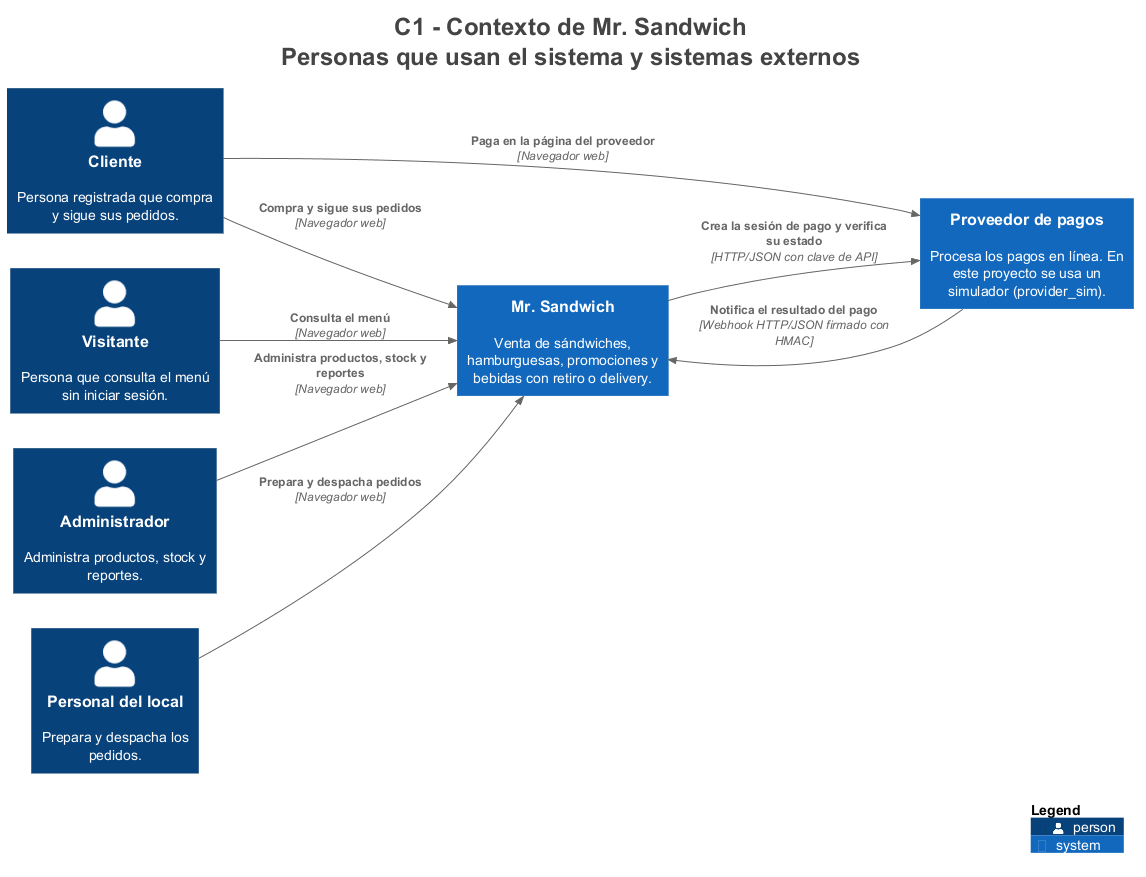

The diagram above was rendered by PlantUML. Its source (embedded in the PNG):
@startuml
title <size:24>C1 - Contexto de Mr. Sandwich</size>\n<size:24>Personas que usan el sistema y sistemas externos</size>

set separator none
left to right direction

<style>
  root {
    BackgroundColor: #ffffff
    FontColor: #444444
  }
</style>

!include <C4/C4>
!include <C4/C4_Context>

Person(Visitante, "Visitante", $descr="Persona que consulta el menú sin iniciar sesión.", $tags="", $link="")
Person(Cliente, "Cliente", $descr="Persona registrada que compra y sigue sus pedidos.", $tags="", $link="")
Person(Personaldellocal, "Personal del local", $descr="Prepara y despacha los pedidos.", $tags="", $link="")
Person(Administrador, "Administrador", $descr="Administra productos, stock y reportes.", $tags="", $link="")
System(Proveedordepagos, "Proveedor de pagos", $descr="Procesa los pagos en línea. En este proyecto se usa un simulador (provider_sim).", $tags="", $link="")
System(MrSandwich, "Mr. Sandwich", $descr="Venta de sándwiches, hamburguesas, promociones y bebidas con retiro o delivery.", $tags="", $link="")

Rel(MrSandwich, Proveedordepagos, "Crea la sesión de pago y verifica su estado", $techn="HTTP/JSON con clave de API", $tags="", $link="")
Rel(Visitante, MrSandwich, "Consulta el menú", $techn="Navegador web", $tags="", $link="")
Rel(Cliente, MrSandwich, "Compra y sigue sus pedidos", $techn="Navegador web", $tags="", $link="")
Rel(Personaldellocal, MrSandwich, "Prepara y despacha pedidos", $techn="Navegador web", $tags="", $link="")
Rel(Administrador, MrSandwich, "Administra productos, stock y reportes", $techn="Navegador web", $tags="", $link="")
Rel(Cliente, Proveedordepagos, "Paga en la página del proveedor", $techn="Navegador web", $tags="", $link="")
Rel(Proveedordepagos, MrSandwich, "Notifica el resultado del pago", $techn="Webhook HTTP/JSON firmado con HMAC", $tags="", $link="")

SHOW_LEGEND(true)
hide stereotypes
@enduml